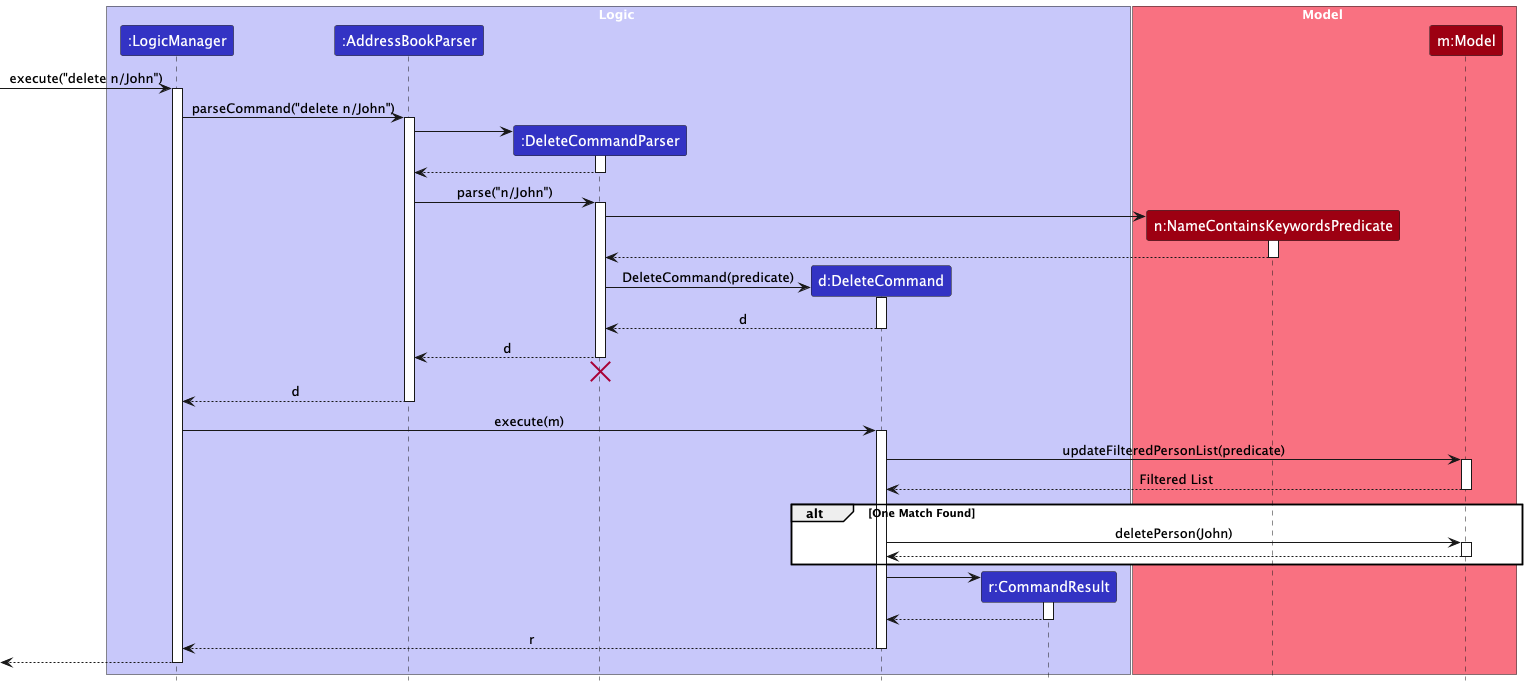

The diagram above was rendered by PlantUML. Its source (embedded in the PNG):
@startuml
!include style.puml
skinparam ArrowFontStyle plain

box Logic LOGIC_COLOR_T1
participant ":LogicManager" as LogicManager LOGIC_COLOR
participant ":AddressBookParser" as AddressBookParser LOGIC_COLOR
participant ":DeleteCommandParser" as DeleteCommandParser LOGIC_COLOR
participant "d:DeleteCommand" as DeleteCommand LOGIC_COLOR
participant "r:CommandResult" as CommandResult LOGIC_COLOR
end box

box Model MODEL_COLOR_T1
participant "n:NameContainsKeywordsPredicate" as NameContainsKeywordsPredicate MODEL_COLOR
participant "m:Model" as Model MODEL_COLOR
end box

[-> LogicManager : execute("delete n/John")
activate LogicManager

LogicManager -> AddressBookParser : parseCommand("delete n/John")
activate AddressBookParser

create DeleteCommandParser
AddressBookParser -> DeleteCommandParser
activate DeleteCommandParser

DeleteCommandParser --> AddressBookParser
deactivate DeleteCommandParser

AddressBookParser -> DeleteCommandParser : parse("n/John")
activate DeleteCommandParser

create NameContainsKeywordsPredicate
DeleteCommandParser -> NameContainsKeywordsPredicate
activate NameContainsKeywordsPredicate

NameContainsKeywordsPredicate --> DeleteCommandParser
deactivate NameContainsKeywordsPredicate

create DeleteCommand
DeleteCommandParser -> DeleteCommand : DeleteCommand(predicate)
activate DeleteCommand

DeleteCommand --> DeleteCommandParser : d
deactivate DeleteCommand

DeleteCommandParser --> AddressBookParser : d
deactivate DeleteCommandParser
'Hidden arrow to position the destroy marker below the end of the activation bar.
DeleteCommandParser -[hidden]-> AddressBookParser
destroy DeleteCommandParser

AddressBookParser --> LogicManager : d
deactivate AddressBookParser

LogicManager -> DeleteCommand : execute(m)
activate DeleteCommand

DeleteCommand -> Model : updateFilteredPersonList(predicate)
activate Model
Model --> DeleteCommand : Filtered List
deactivate Model

alt One Match Found
    DeleteCommand -> Model : deletePerson(John)
    activate Model
    Model --> DeleteCommand
    deactivate Model
end

create CommandResult
DeleteCommand -> CommandResult
activate CommandResult

CommandResult --> DeleteCommand
deactivate CommandResult

DeleteCommand --> LogicManager : r
deactivate DeleteCommand


[<--LogicManager
deactivate LogicManager
@enduml